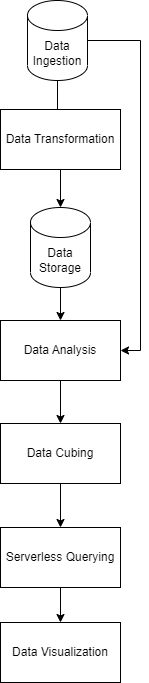

The diagram above was exported from draw.io. Its source (the exported page's mxGraphModel, read from the mxfile embedded in the PNG):
<mxGraphModel dx="780" dy="496" grid="0" gridSize="6" guides="1" tooltips="1" connect="1" arrows="1" fold="1" page="1" pageScale="1" pageWidth="827" pageHeight="1169" background="none" math="0" shadow="0">
  <root>
    <mxCell id="WIyWlLk6GJQsqaUBKTNV-0" />
    <mxCell id="WIyWlLk6GJQsqaUBKTNV-1" parent="WIyWlLk6GJQsqaUBKTNV-0" />
    <mxCell id="WIyWlLk6GJQsqaUBKTNV-2" value="" style="rounded=0;html=1;jettySize=auto;orthogonalLoop=1;fontSize=11;endArrow=block;endFill=0;endSize=8;strokeWidth=1;shadow=0;labelBackgroundColor=none;edgeStyle=orthogonalEdgeStyle;" parent="WIyWlLk6GJQsqaUBKTNV-1" edge="1">
      <mxGeometry relative="1" as="geometry">
        <mxPoint x="220" y="120" as="sourcePoint" />
        <mxPoint x="220" y="170" as="targetPoint" />
      </mxGeometry>
    </mxCell>
    <mxCell id="ajRvD4hQ_6I56aroevWp-7" style="edgeStyle=orthogonalEdgeStyle;rounded=0;orthogonalLoop=1;jettySize=auto;html=1;exitX=0.5;exitY=1;exitDx=0;exitDy=0;entryX=0.5;entryY=0;entryDx=0;entryDy=0;entryPerimeter=0;" parent="WIyWlLk6GJQsqaUBKTNV-1" source="ajRvD4hQ_6I56aroevWp-2" target="ajRvD4hQ_6I56aroevWp-6" edge="1">
      <mxGeometry relative="1" as="geometry" />
    </mxCell>
    <mxCell id="ajRvD4hQ_6I56aroevWp-2" value="Data Transformation" style="rounded=0;whiteSpace=wrap;html=1;strokeColor=#000000;" parent="WIyWlLk6GJQsqaUBKTNV-1" vertex="1">
      <mxGeometry x="163" y="149" width="120" height="60" as="geometry" />
    </mxCell>
    <mxCell id="ajRvD4hQ_6I56aroevWp-10" value="" style="edgeStyle=orthogonalEdgeStyle;rounded=0;orthogonalLoop=1;jettySize=auto;html=1;" parent="WIyWlLk6GJQsqaUBKTNV-1" source="ajRvD4hQ_6I56aroevWp-6" target="ajRvD4hQ_6I56aroevWp-9" edge="1">
      <mxGeometry relative="1" as="geometry" />
    </mxCell>
    <mxCell id="ajRvD4hQ_6I56aroevWp-6" value="Data Storage" style="shape=cylinder3;whiteSpace=wrap;html=1;boundedLbl=1;backgroundOutline=1;size=15;" parent="WIyWlLk6GJQsqaUBKTNV-1" vertex="1">
      <mxGeometry x="193" y="247" width="60" height="80" as="geometry" />
    </mxCell>
    <mxCell id="QXNonS3qMnS3bEyL9jXc-0" style="edgeStyle=orthogonalEdgeStyle;rounded=0;orthogonalLoop=1;jettySize=auto;html=1;entryX=0.5;entryY=0;entryDx=0;entryDy=0;" edge="1" parent="WIyWlLk6GJQsqaUBKTNV-1" source="ajRvD4hQ_6I56aroevWp-9" target="ajRvD4hQ_6I56aroevWp-12">
      <mxGeometry relative="1" as="geometry" />
    </mxCell>
    <mxCell id="ajRvD4hQ_6I56aroevWp-9" value="Data Analysis" style="whiteSpace=wrap;html=1;" parent="WIyWlLk6GJQsqaUBKTNV-1" vertex="1">
      <mxGeometry x="163" y="360" width="120" height="60" as="geometry" />
    </mxCell>
    <mxCell id="ajRvD4hQ_6I56aroevWp-14" style="edgeStyle=orthogonalEdgeStyle;rounded=0;orthogonalLoop=1;jettySize=auto;html=1;exitX=0.5;exitY=1;exitDx=0;exitDy=0;entryX=0.5;entryY=0;entryDx=0;entryDy=0;" parent="WIyWlLk6GJQsqaUBKTNV-1" source="ajRvD4hQ_6I56aroevWp-12" target="ajRvD4hQ_6I56aroevWp-13" edge="1">
      <mxGeometry relative="1" as="geometry" />
    </mxCell>
    <mxCell id="ajRvD4hQ_6I56aroevWp-12" value="Data Cubing" style="rounded=0;whiteSpace=wrap;html=1;" parent="WIyWlLk6GJQsqaUBKTNV-1" vertex="1">
      <mxGeometry x="163" y="463" width="120" height="60" as="geometry" />
    </mxCell>
    <mxCell id="ajRvD4hQ_6I56aroevWp-15" style="edgeStyle=orthogonalEdgeStyle;rounded=0;orthogonalLoop=1;jettySize=auto;html=1;exitX=0.5;exitY=1;exitDx=0;exitDy=0;" parent="WIyWlLk6GJQsqaUBKTNV-1" source="ajRvD4hQ_6I56aroevWp-13" target="ajRvD4hQ_6I56aroevWp-16" edge="1">
      <mxGeometry relative="1" as="geometry">
        <mxPoint x="220" y="740" as="targetPoint" />
      </mxGeometry>
    </mxCell>
    <mxCell id="ajRvD4hQ_6I56aroevWp-13" value="Serverless Querying" style="whiteSpace=wrap;html=1;rounded=0;" parent="WIyWlLk6GJQsqaUBKTNV-1" vertex="1">
      <mxGeometry x="163" y="567" width="120" height="60" as="geometry" />
    </mxCell>
    <mxCell id="ajRvD4hQ_6I56aroevWp-16" value="Data Visualization" style="rounded=0;whiteSpace=wrap;html=1;" parent="WIyWlLk6GJQsqaUBKTNV-1" vertex="1">
      <mxGeometry x="163" y="662" width="120" height="60" as="geometry" />
    </mxCell>
    <mxCell id="ajRvD4hQ_6I56aroevWp-20" style="edgeStyle=orthogonalEdgeStyle;rounded=0;orthogonalLoop=1;jettySize=auto;html=1;exitX=1;exitY=0.5;exitDx=0;exitDy=0;exitPerimeter=0;entryX=1;entryY=0.5;entryDx=0;entryDy=0;" parent="WIyWlLk6GJQsqaUBKTNV-1" source="ajRvD4hQ_6I56aroevWp-17" target="ajRvD4hQ_6I56aroevWp-9" edge="1">
      <mxGeometry relative="1" as="geometry" />
    </mxCell>
    <mxCell id="ajRvD4hQ_6I56aroevWp-17" value="Data Ingestion" style="shape=cylinder3;whiteSpace=wrap;html=1;boundedLbl=1;backgroundOutline=1;size=15;" parent="WIyWlLk6GJQsqaUBKTNV-1" vertex="1">
      <mxGeometry x="190" y="40" width="60" height="80" as="geometry" />
    </mxCell>
  </root>
</mxGraphModel>